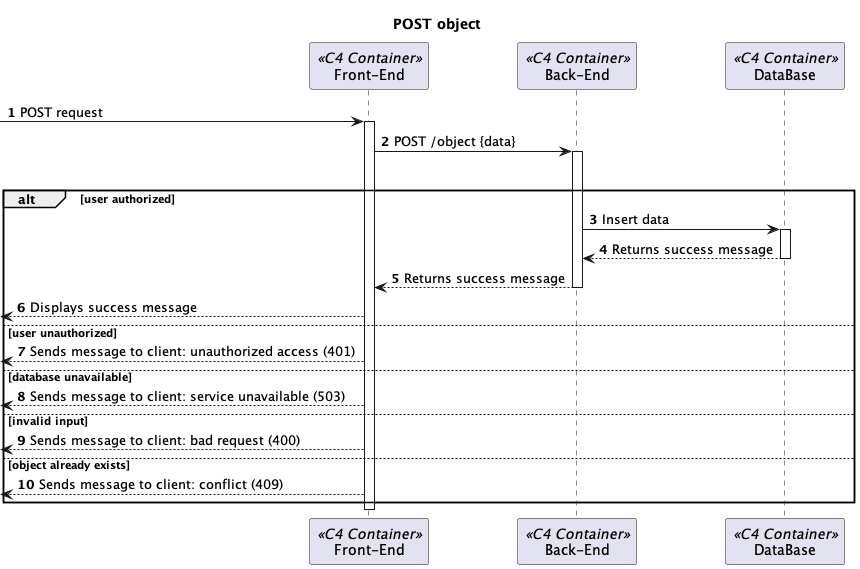

The diagram above was rendered by PlantUML. Its source (embedded in the PNG):
@startuml Process View - Level 2

autonumber
skinparam packageStyle rect

title POST object

participant "Front-End" as FE <<C4 Container>>
participant "Back-End" as BE <<C4 Container>>
participant "DataBase" as DB <<C4 Container>>

-> FE: POST request
activate FE
FE -> BE: POST /object {data}
activate BE
alt user authorized

    alt user authorized

        BE -> DB: Insert data
        activate DB
        DB --> BE: Returns success message
        deactivate DB



        BE --> FE: Returns success message
        deactivate BE
        <-- FE: Displays success message
    
else user unauthorized

<-- FE: Sends message to client: unauthorized access (401)
else database unavailable
<-- FE: Sends message to client: service unavailable (503)
else invalid input

<-- FE: Sends message to client: bad request (400)

else object already exists

<-- FE: Sends message to client: conflict (409)

end alt
deactivate FE

@enduml